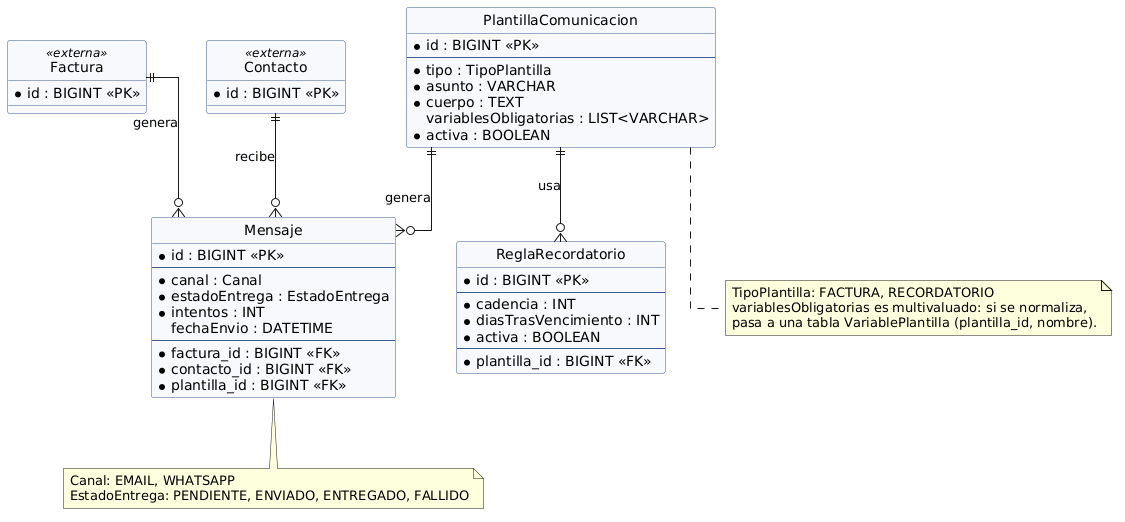

The diagram above was rendered by PlantUML. Its source (embedded in the PNG):
@startuml
' ER Área 5 - Comunicaciones y recordatorios (notación pata de gallo)
hide circle
skinparam linetype ortho
skinparam shadowing false
skinparam nodesep 60
skinparam ranksep 70
skinparam class {
  BackgroundColor #F7F9FC
  BorderColor #3B5B92
}

entity "Factura" as Factura <<externa>> {
  * id : BIGINT <<PK>>
}

entity "Contacto" as Contacto <<externa>> {
  * id : BIGINT <<PK>>
}

entity "PlantillaComunicacion" as PlantillaComunicacion {
  * id : BIGINT <<PK>>
  --
  * tipo : TipoPlantilla
  * asunto : VARCHAR
  * cuerpo : TEXT
  variablesObligatorias : LIST<VARCHAR>
  * activa : BOOLEAN
}

entity "ReglaRecordatorio" as ReglaRecordatorio {
  * id : BIGINT <<PK>>
  --
  * cadencia : INT
  * diasTrasVencimiento : INT
  * activa : BOOLEAN
  --
  * plantilla_id : BIGINT <<FK>>
}

entity "Mensaje" as Mensaje {
  * id : BIGINT <<PK>>
  --
  * canal : Canal
  * estadoEntrega : EstadoEntrega
  * intentos : INT
  fechaEnvio : DATETIME
  --
  * factura_id : BIGINT <<FK>>
  * contacto_id : BIGINT <<FK>>
  * plantilla_id : BIGINT <<FK>>
}

PlantillaComunicacion ||--o{ ReglaRecordatorio : usa
PlantillaComunicacion ||--o{ Mensaje : genera
Factura ||--o{ Mensaje : genera
Contacto ||--o{ Mensaje : recibe

note bottom of Mensaje
  Canal: EMAIL, WHATSAPP
  EstadoEntrega: PENDIENTE, ENVIADO, ENTREGADO, FALLIDO
end note

note bottom of PlantillaComunicacion
  TipoPlantilla: FACTURA, RECORDATORIO
  variablesObligatorias es multivaluado: si se normaliza,
  pasa a una tabla VariablePlantilla (plantilla_id, nombre).
end note
@enduml